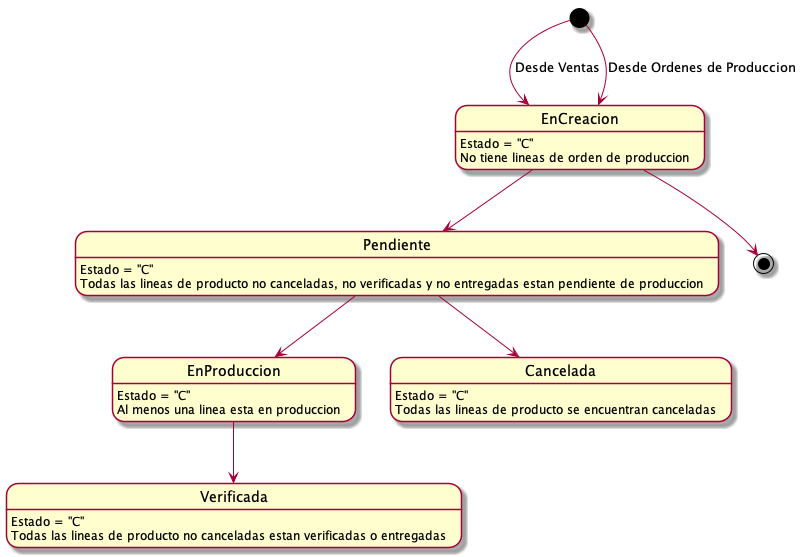

The diagram above was rendered by PlantUML. Its source (embedded in the PNG):
@startuml ordenesProduccion
 
EnCreacion: Estado = "C"
EnCreacion: No tiene lineas de orden de produccion
Pendiente: Estado = "C"
Pendiente: Todas las lineas de producto no canceladas, no verificadas y no entregadas estan pendiente de produccion
EnProduccion: Estado = "C"
EnProduccion: Al menos una linea esta en produccion
Verificada: Estado = "C"
Verificada: Todas las lineas de producto no canceladas estan verificadas o entregadas
Cancelada: Estado = "C"
Cancelada: Todas las lineas de producto se encuentran canceladas

[*]--> EnCreacion: Desde Ventas
[*]--> EnCreacion: Desde Ordenes de Produccion
EnCreacion --> [*]
EnCreacion -->Pendiente
Pendiente --> EnProduccion
Pendiente --> Cancelada
EnProduccion --> Verificada
@enduml